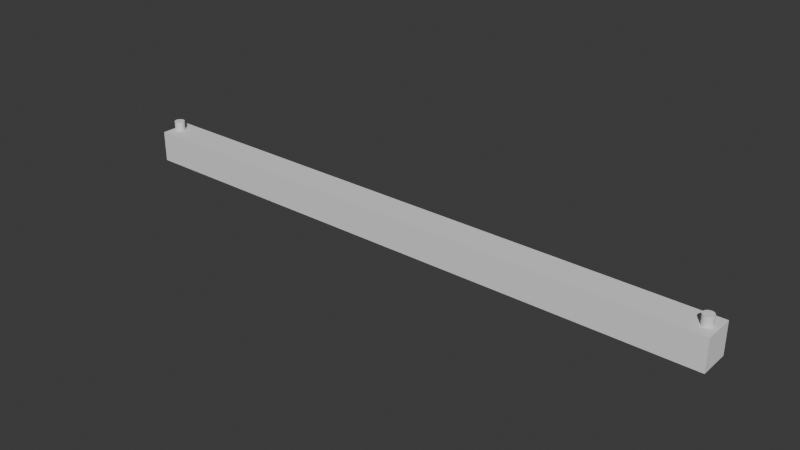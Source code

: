 # Source: lampv2.blend  (saved by Blender 4.3.32; exported with 4.5.12 LTS)
import bpy
from mathutils import Matrix  # noqa: F401  (used for matrix-valued properties, if any)

bpy.ops.wm.read_factory_settings(use_empty=True)
scene = bpy.context.scene
scene.name = 'Scene'

# ---- collections
col_collection = bpy.data.collections.new('Collection'); scene.collection.children.link(col_collection)

# ---- world
world_world = bpy.data.worlds.new('World'); scene.world = world_world
world_world.use_nodes = True; world_world.node_tree.nodes.clear()
_N = world_world.node_tree.nodes; _L = world_world.node_tree.links
n0 = _N.new('ShaderNodeOutputWorld'); n0.name = 'World Output'; n0.location = (300, 300)
n1 = _N.new('ShaderNodeBackground'); n1.name = 'Background'; n1.location = (10, 300)
n1.inputs[0].default_value = (0.05088, 0.05088, 0.05088, 1.0)
_L.new(n1.outputs[0], n0.inputs[0])
n0.is_active_output = True
world_world.color = (0.05088, 0.05088, 0.05088)
world_world.sun_shadow_jitter_overblur = 0.0

# ---- meshes
me_cylinder_001 = bpy.data.meshes.new('Cylinder.001')
me_cylinder_001.from_pydata([(-57.79, 1.0, -1.143), (-57.79, 1.0, 0.8565), (-57.59, 0.9808, -1.143), (-57.59, 0.9808, 0.8565), (-57.41, 0.9239, -1.143), (-57.41, 0.9239, 0.8565), (-57.23, 0.8315, -1.143), (-57.23, 0.8315, 0.8565), (-57.08, 0.7071, -1.143), (-57.08, 0.7071, 0.8565), (-56.96, 0.5556, -1.143), (-56.96, 0.5556, 0.8565), (-56.87, 0.3827, -1.143), (-56.87, 0.3827, 0.8565), (-56.81, 0.1951, -1.143), (-56.81, 0.1951, 0.8565), (-56.79, -6.274e-09, -1.143), (-56.79, -6.274e-09, 0.8565), (-56.81, -0.1951, -1.143), (-56.81, -0.1951, 0.8565), (-56.87, -0.3827, -1.143), (-56.87, -0.3827, 0.8565), (-56.96, -0.5556, -1.143), (-56.96, -0.5556, 0.8565), (-57.08, -0.7071, -1.143), (-57.08, -0.7071, 0.8565), (-57.23, -0.8315, -1.143), (-57.23, -0.8315, 0.8565), (-57.41, -0.9239, -1.143), (-57.41, -0.9239, 0.8565), (-57.59, -0.9808, -1.143), (-57.59, -0.9808, 0.8565), (-57.79, -1.0, -1.143), (-57.79, -1.0, 0.8565), (-57.98, -0.9808, -1.143), (-57.98, -0.9808, 0.8565), (-58.17, -0.9239, -1.143), (-58.17, -0.9239, 0.8565), (-58.34, -0.8315, -1.143), (-58.34, -0.8315, 0.8565), (-58.5, -0.7071, -1.143), (-58.5, -0.7071, 0.8565), (-58.62, -0.5556, -1.143), (-58.62, -0.5556, 0.8565), (-58.71, -0.3827, -1.143), (-58.71, -0.3827, 0.8565), (-58.77, -0.1951, -1.143), (-58.77, -0.1951, 0.8565), (-58.79, -6.274e-09, -1.143), (-58.79, -6.274e-09, 0.8565), (-58.77, 0.1951, -1.143), (-58.77, 0.1951, 0.8565), (-58.71, 0.3827, -1.143), (-58.71, 0.3827, 0.8565), (-58.62, 0.5556, -1.143), (-58.62, 0.5556, 0.8565), (-58.5, 0.7071, -1.143), (-58.5, 0.7071, 0.8565), (-58.34, 0.8315, -1.143), (-58.34, 0.8315, 0.8565), (-58.17, 0.9239, -1.143), (-58.17, 0.9239, 0.8565), (-57.98, 0.9808, -1.143), (-57.98, 0.9808, 0.8565), (-57.79, 1.0, -2.341), (-57.59, 0.9808, -2.341), (-57.41, 0.9239, -2.341), (-57.23, 0.8315, -2.341), (-57.08, 0.7071, -2.341), (-56.96, 0.5556, -2.341), (-56.87, 0.3827, -2.341), (-56.81, 0.1951, -2.341), (-56.79, -6.274e-09, -2.341), (-56.81, -0.1951, -2.341), (-56.87, -0.3827, -2.341), (-56.96, -0.5556, -2.341), (-57.08, -0.7071, -2.341), (-57.23, -0.8315, -2.341), (-57.41, -0.9239, -2.341), (-57.59, -0.9808, -2.341), (-57.79, -1.0, -2.341), (-57.98, -0.9808, -2.341), (-58.17, -0.9239, -2.341), (-58.34, -0.8315, -2.341), (-58.5, -0.7071, -2.341), (-58.62, -0.5556, -2.341), (-58.71, -0.3827, -2.341), (-58.77, -0.1951, -2.341), (-58.79, -6.274e-09, -2.341), (-58.77, 0.1951, -2.341), (-58.71, 0.3827, -2.341), (-58.62, 0.5556, -2.341), (-58.5, 0.7071, -2.341), (-58.34, 0.8315, -2.341), (-58.17, 0.9239, -2.341), (-57.98, 0.9808, -2.341), (-53.6, 3.06, 5.617), (-53.6, 3.06, -0.5037), (-53.6, -3.06, 5.617), (-53.6, -3.06, -0.5037), (-59.72, 3.06, 5.617), (-59.72, 3.06, -0.5037), (-59.72, -3.06, 5.617), (-59.72, -3.06, -0.5037), (59.24, 3.06, 5.617), (59.24, 3.06, -0.5037), (59.24, -3.06, 5.617), (59.24, -3.06, -0.5037), (0.5021, 1.18, 6.908), (0.5021, 1.18, 4.549), (0.5021, -1.18, 6.908), (0.5021, -1.18, 4.549), (-1.857, 1.18, 6.908), (-1.857, 1.18, 4.549), (-1.857, -1.18, 6.908), (-1.857, -1.18, 4.549), (55.9, 1.18, 6.908), (55.9, 1.18, 4.549), (55.9, -1.18, 6.908), (55.9, -1.18, 4.549), (-1.857, 1.18, 6.908), (-1.857, 1.18, 4.549), (-1.857, -1.18, 6.908), (-1.857, -1.18, 4.549), (-57.59, 1.18, 6.908), (-57.59, 1.18, 4.549), (-57.59, -1.18, 6.908), (-57.59, -1.18, 4.549), (57.81, 1.18, 6.908), (57.81, 1.18, 4.549), (57.81, -1.18, 6.908), (57.81, -1.18, 4.549), (57.84, 1.0, -1.143), (57.84, 1.0, 0.8565), (58.03, 0.9808, -1.143), (58.03, 0.9808, 0.8565), (58.22, 0.9239, -1.143), (58.22, 0.9239, 0.8565), (58.39, 0.8315, -1.143), (58.39, 0.8315, 0.8565), (58.54, 0.7071, -1.143), (58.54, 0.7071, 0.8565), (58.67, 0.5556, -1.143), (58.67, 0.5556, 0.8565), (58.76, 0.3827, -1.143), (58.76, 0.3827, 0.8565), (58.82, 0.1951, -1.143), (58.82, 0.1951, 0.8565), (58.84, -6.274e-09, -1.143), (58.84, -6.274e-09, 0.8565), (58.82, -0.1951, -1.143), (58.82, -0.1951, 0.8565), (58.76, -0.3827, -1.143), (58.76, -0.3827, 0.8565), (58.67, -0.5556, -1.143), (58.67, -0.5556, 0.8565), (58.54, -0.7071, -1.143), (58.54, -0.7071, 0.8565), (58.39, -0.8315, -1.143), (58.39, -0.8315, 0.8565), (58.22, -0.9239, -1.143), (58.22, -0.9239, 0.8565), (58.03, -0.9808, -1.143), (58.03, -0.9808, 0.8565), (57.84, -1.0, -1.143), (57.84, -1.0, 0.8565), (57.64, -0.9808, -1.143), (57.64, -0.9808, 0.8565), (57.45, -0.9239, -1.143), (57.45, -0.9239, 0.8565), (57.28, -0.8315, -1.143), (57.28, -0.8315, 0.8565), (57.13, -0.7071, -1.143), (57.13, -0.7071, 0.8565), (57.01, -0.5556, -1.143), (57.01, -0.5556, 0.8565), (56.91, -0.3827, -1.143), (56.91, -0.3827, 0.8565), (56.86, -0.1951, -1.143), (56.86, -0.1951, 0.8565), (56.84, -6.274e-09, -1.143), (56.84, -6.274e-09, 0.8565), (56.86, 0.1951, -1.143), (56.86, 0.1951, 0.8565), (56.91, 0.3827, -1.143), (56.91, 0.3827, 0.8565), (57.01, 0.5556, -1.143), (57.01, 0.5556, 0.8565), (57.13, 0.7071, -1.143), (57.13, 0.7071, 0.8565), (57.28, 0.8315, -1.143), (57.28, 0.8315, 0.8565), (57.45, 0.9239, -1.143), (57.45, 0.9239, 0.8565), (57.64, 0.9808, -1.143), (57.64, 0.9808, 0.8565), (57.84, 1.0, -2.341), (58.03, 0.9808, -2.341), (58.22, 0.9239, -2.341), (58.39, 0.8315, -2.341), (58.54, 0.7071, -2.341), (58.67, 0.5556, -2.341), (58.76, 0.3827, -2.341), (58.82, 0.1951, -2.341), (58.84, -6.274e-09, -2.341), (58.82, -0.1951, -2.341), (58.76, -0.3827, -2.341), (58.67, -0.5556, -2.341), (58.54, -0.7071, -2.341), (58.39, -0.8315, -2.341), (58.22, -0.9239, -2.341), (58.03, -0.9808, -2.341), (57.84, -1.0, -2.341), (57.64, -0.9808, -2.341), (57.45, -0.9239, -2.341), (57.28, -0.8315, -2.341), (57.13, -0.7071, -2.341), (57.01, -0.5556, -2.341), (56.91, -0.3827, -2.341), (56.86, -0.1951, -2.341), (56.84, -6.274e-09, -2.341), (56.86, 0.1951, -2.341), (56.91, 0.3827, -2.341), (57.01, 0.5556, -2.341), (57.13, 0.7071, -2.341), (57.28, 0.8315, -2.341), (57.45, 0.9239, -2.341), (57.64, 0.9808, -2.341)], [], [(0, 1, 3, 2), (2, 3, 5, 4), (4, 5, 7, 6), (6, 7, 9, 8), (8, 9, 11, 10), (10, 11, 13, 12), (12, 13, 15, 14), (14, 15, 17, 16), (16, 17, 19, 18), (18, 19, 21, 20), (20, 21, 23, 22), (22, 23, 25, 24), (24, 25, 27, 26), (26, 27, 29, 28), (28, 29, 31, 30), (30, 31, 33, 32), (32, 33, 35, 34), (34, 35, 37, 36), (36, 37, 39, 38), (38, 39, 41, 40), (40, 41, 43, 42), (42, 43, 45, 44), (44, 45, 47, 46), (46, 47, 49, 48), (48, 49, 51, 50), (50, 51, 53, 52), (52, 53, 55, 54), (54, 55, 57, 56), (56, 57, 59, 58), (58, 59, 61, 60), (3, 1, 63, 61, 59, 57, 55, 53, 51, 49, 47, 45, 43, 41, 39, 37, 35, 33, 31, 29, 27, 25, 23, 21, 19, 17, 15, 13, 11, 9, 7, 5), (60, 61, 63, 62), (62, 63, 1, 0), (26, 28, 78, 77), (64, 65, 66, 67, 68, 69, 70, 71, 72, 73, 74, 75, 76, 77, 78, 79, 80, 81, 82, 83, 84, 85, 86, 87, 88, 89, 90, 91, 92, 93, 94, 95), (44, 46, 87, 86), (0, 2, 65, 64), (62, 0, 64, 95), (18, 20, 74, 73), (36, 38, 83, 82), (54, 56, 92, 91), (10, 12, 70, 69), (28, 30, 79, 78), (46, 48, 88, 87), (2, 4, 66, 65), (20, 22, 75, 74), (38, 40, 84, 83), (56, 58, 93, 92), (12, 14, 71, 70), (30, 32, 80, 79), (48, 50, 89, 88), (4, 6, 67, 66), (22, 24, 76, 75), (40, 42, 85, 84), (58, 60, 94, 93), (14, 16, 72, 71), (32, 34, 81, 80), (50, 52, 90, 89), (6, 8, 68, 67), (24, 26, 77, 76), (42, 44, 86, 85), (60, 62, 95, 94), (16, 18, 73, 72), (34, 36, 82, 81), (52, 54, 91, 90), (8, 10, 69, 68), (97, 105, 107, 99), (98, 102, 103, 99), (102, 100, 101, 103), (100, 96, 97, 101), (98, 96, 100, 102), (103, 101, 97, 99), (104, 106, 107, 105), (98, 106, 104, 96), (99, 107, 106, 98), (96, 104, 105, 97), (111, 119, 118, 110), (110, 114, 115, 111), (113, 121, 120, 112), (112, 108, 109, 113), (110, 108, 112, 114), (115, 113, 109, 111), (117, 129, 131, 119), (108, 116, 117, 109), (109, 117, 119, 111), (110, 118, 116, 108), (122, 126, 127, 123), (112, 120, 122, 114), (115, 123, 121, 113), (114, 122, 123, 115), (126, 124, 125, 127), (121, 125, 124, 120), (120, 124, 126, 122), (123, 127, 125, 121), (128, 130, 131, 129), (118, 130, 128, 116), (119, 131, 130, 118), (116, 128, 129, 117), (132, 133, 135, 134), (134, 135, 137, 136), (136, 137, 139, 138), (138, 139, 141, 140), (140, 141, 143, 142), (142, 143, 145, 144), (144, 145, 147, 146), (146, 147, 149, 148), (148, 149, 151, 150), (150, 151, 153, 152), (152, 153, 155, 154), (154, 155, 157, 156), (156, 157, 159, 158), (158, 159, 161, 160), (160, 161, 163, 162), (162, 163, 165, 164), (164, 165, 167, 166), (166, 167, 169, 168), (168, 169, 171, 170), (170, 171, 173, 172), (172, 173, 175, 174), (174, 175, 177, 176), (176, 177, 179, 178), (178, 179, 181, 180), (180, 181, 183, 182), (182, 183, 185, 184), (184, 185, 187, 186), (186, 187, 189, 188), (188, 189, 191, 190), (190, 191, 193, 192), (135, 133, 195, 193, 191, 189, 187, 185, 183, 181, 179, 177, 175, 173, 171, 169, 167, 165, 163, 161, 159, 157, 155, 153, 151, 149, 147, 145, 143, 141, 139, 137), (192, 193, 195, 194), (194, 195, 133, 132), (158, 160, 210, 209), (196, 197, 198, 199, 200, 201, 202, 203, 204, 205, 206, 207, 208, 209, 210, 211, 212, 213, 214, 215, 216, 217, 218, 219, 220, 221, 222, 223, 224, 225, 226, 227), (176, 178, 219, 218), (132, 134, 197, 196), (194, 132, 196, 227), (150, 152, 206, 205), (168, 170, 215, 214), (186, 188, 224, 223), (142, 144, 202, 201), (160, 162, 211, 210), (178, 180, 220, 219), (134, 136, 198, 197), (152, 154, 207, 206), (170, 172, 216, 215), (188, 190, 225, 224), (144, 146, 203, 202), (162, 164, 212, 211), (180, 182, 221, 220), (136, 138, 199, 198), (154, 156, 208, 207), (172, 174, 217, 216), (190, 192, 226, 225), (146, 148, 204, 203), (164, 166, 213, 212), (182, 184, 222, 221), (138, 140, 200, 199), (156, 158, 209, 208), (174, 176, 218, 217), (192, 194, 227, 226), (148, 150, 205, 204), (166, 168, 214, 213), (184, 186, 223, 222), (140, 142, 201, 200)])
_uv = me_cylinder_001.uv_layers.new(name='UVMap')
_uv.uv.foreach_set('vector', [1.0, 0.5, 1.0, 1.0, 0.9688, 1.0, 0.9688, 0.5, 0.9688, 0.5, 0.9688, 1.0, 0.9375, 1.0, 0.9375, 0.5, 0.9375, 0.5, 0.9375, 1.0, 0.9062, 1.0, 0.9062, 0.5, 0.9062, 0.5, 0.9062, 1.0, 0.875, 1.0, 0.875, 0.5, 0.875, 0.5, 0.875, 1.0, 0.8438, 1.0, 0.8438, 0.5, 0.8438, 0.5, 0.8438, 1.0, 0.8125, 1.0, 0.8125, 0.5, 0.8125, 0.5, 0.8125, 1.0, 0.7812, 1.0, 0.7812, 0.5, 0.7812, 0.5, 0.7812, 1.0, 0.75, 1.0, 0.75, 0.5, 0.75, 0.5, 0.75, 1.0, 0.7188, 1.0, 0.7188, 0.5, 0.7188, 0.5, 0.7188, 1.0, 0.6875, 1.0, 0.6875, 0.5, 0.6875, 0.5, 0.6875, 1.0, 0.6562, 1.0, 0.6562, 0.5, 0.6562, 0.5, 0.6562, 1.0, 0.625, 1.0, 0.625, 0.5, 0.625, 0.5, 0.625, 1.0, 0.5938, 1.0, 0.5938, 0.5, 0.5938, 0.5, 0.5938, 1.0, 0.5625, 1.0, 0.5625, 0.5, 0.5625, 0.5, 0.5625, 1.0, 0.5312, 1.0, 0.5312, 0.5, 0.5312, 0.5, 0.5312, 1.0, 0.5, 1.0, 0.5, 0.5, 0.5, 0.5, 0.5, 1.0, 0.4688, 1.0, 0.4688, 0.5, 0.4688, 0.5, 0.4688, 1.0, 0.4375, 1.0, 0.4375, 0.5, 0.4375, 0.5, 0.4375, 1.0, 0.4062, 1.0, 0.4062, 0.5, 0.4062, 0.5, 0.4062, 1.0, 0.375, 1.0, 0.375, 0.5, 0.375, 0.5, 0.375, 1.0, 0.3438, 1.0, 0.3438, 0.5, 0.3438, 0.5, 0.3438, 1.0, 0.3125, 1.0, 0.3125, 0.5, 0.3125, 0.5, 0.3125, 1.0, 0.2812, 1.0, 0.2812, 0.5, 0.2812, 0.5, 0.2812, 1.0, 0.25, 1.0, 0.25, 0.5, 0.25, 0.5, 0.25, 1.0, 0.2188, 1.0, 0.2188, 0.5, 0.2188, 0.5, 0.2188, 1.0, 0.1875, 1.0, 0.1875, 0.5, 0.1875, 0.5, 0.1875, 1.0, 0.1562, 1.0, 0.1562, 0.5, 0.1562, 0.5, 0.1562, 1.0, 0.125, 1.0, 0.125, 0.5, 0.125, 0.5, 0.125, 1.0, 0.09375, 1.0, 0.09375, 0.5, 0.09375, 0.5, 0.09375, 1.0, 0.0625, 1.0, 0.0625, 0.5, 0.2968, 0.4854, 0.25, 0.49, 0.2032, 0.4854, 0.1582, 0.4717, 0.1167, 0.4496, 0.08029, 0.4197, 0.05045, 0.3833, 0.02827, 0.3418, 0.01461, 0.2968, 0.01, 0.25, 0.01461, 0.2032, 0.02827, 0.1582, 0.05045, 0.1167, 0.08029, 0.08029, 0.1167, 0.05045, 0.1582, 0.02827, 0.2032, 0.01461, 0.25, 0.01, 0.2968, 0.01461, 0.3418, 0.02827, 0.3833, 0.05045, 0.4197, 0.08029, 0.4496, 0.1167, 0.4717, 0.1582, 0.4854, 0.2032, 0.49, 0.25, 0.4854, 0.2968, 0.4717, 0.3418, 0.4496, 0.3833, 0.4197, 0.4197, 0.3833, 0.4496, 0.3418, 0.4717, 0.0625, 0.5, 0.0625, 1.0, 0.03125, 1.0, 0.03125, 0.5, 0.03125, 0.5, 0.03125, 1.0, 0.0, 1.0, 0.0, 0.5, 0.5938, 0.5, 0.5625, 0.5, 0.5625, 0.5, 0.5938, 0.5, 0.75, 0.49, 0.7968, 0.4854, 0.8418, 0.4717, 0.8833, 0.4496, 0.9197, 0.4197, 0.9496, 0.3833, 0.9717, 0.3418, 0.9854, 0.2968, 0.99, 0.25, 0.9854, 0.2032, 0.9717, 0.1582, 0.9496, 0.1167, 0.9197, 0.08029, 0.8833, 0.05045, 0.8418, 0.02827, 0.7968, 0.01461, 0.75, 0.01, 0.7032, 0.01461, 0.6582, 0.02827, 0.6167, 0.05045, 0.5803, 0.08029, 0.5504, 0.1167, 0.5283, 0.1582, 0.5146, 0.2032, 0.51, 0.25, 0.5146, 0.2968, 0.5283, 0.3418, 0.5504, 0.3833, 0.5803, 0.4197, 0.6167, 0.4496, 0.6582, 0.4717, 0.7032, 0.4854, 0.3125, 0.5, 0.2812, 0.5, 0.2812, 0.5, 0.3125, 0.5, 1.0, 0.5, 0.9688, 0.5, 0.9688, 0.5, 1.0, 0.5, 0.03125, 0.5, 0.0, 0.5, 0.0, 0.5, 0.03125, 0.5, 0.7188, 0.5, 0.6875, 0.5, 0.6875, 0.5, 0.7188, 0.5, 0.4375, 0.5, 0.4062, 0.5, 0.4062, 0.5, 0.4375, 0.5, 0.1562, 0.5, 0.125, 0.5, 0.125, 0.5, 0.1562, 0.5, 0.8438, 0.5, 0.8125, 0.5, 0.8125, 0.5, 0.8438, 0.5, 0.5625, 0.5, 0.5312, 0.5, 0.5312, 0.5, 0.5625, 0.5, 0.2812, 0.5, 0.25, 0.5, 0.25, 0.5, 0.2812, 0.5, 0.9688, 0.5, 0.9375, 0.5, 0.9375, 0.5, 0.9688, 0.5, 0.6875, 0.5, 0.6562, 0.5, 0.6562, 0.5, 0.6875, 0.5, 0.4062, 0.5, 0.375, 0.5, 0.375, 0.5, 0.4062, 0.5, 0.125, 0.5, 0.09375, 0.5, 0.09375, 0.5, 0.125, 0.5, 0.8125, 0.5, 0.7812, 0.5, 0.7812, 0.5, 0.8125, 0.5, 0.5312, 0.5, 0.5, 0.5, 0.5, 0.5, 0.5312, 0.5, 0.25, 0.5, 0.2188, 0.5, 0.2188, 0.5, 0.25, 0.5, 0.9375, 0.5, 0.9062, 0.5, 0.9062, 0.5, 0.9375, 0.5, 0.6562, 0.5, 0.625, 0.5, 0.625, 0.5, 0.6562, 0.5, 0.375, 0.5, 0.3438, 0.5, 0.3438, 0.5, 0.375, 0.5, 0.09375, 0.5, 0.0625, 0.5, 0.0625, 0.5, 0.09375, 0.5, 0.7812, 0.5, 0.75, 0.5, 0.75, 0.5, 0.7812, 0.5, 0.5, 0.5, 0.4688, 0.5, 0.4688, 0.5, 0.5, 0.5, 0.2188, 0.5, 0.1875, 0.5, 0.1875, 0.5, 0.2188, 0.5, 0.9062, 0.5, 0.875, 0.5, 0.875, 0.5, 0.9062, 0.5, 0.625, 0.5, 0.5938, 0.5, 0.5938, 0.5, 0.625, 0.5, 0.3438, 0.5, 0.3125, 0.5, 0.3125, 0.5, 0.3438, 0.5, 0.0625, 0.5, 0.03125, 0.5, 0.03125, 0.5, 0.0625, 0.5, 0.75, 0.5, 0.7188, 0.5, 0.7188, 0.5, 0.75, 0.5, 0.4688, 0.5, 0.4375, 0.5, 0.4375, 0.5, 0.4688, 0.5, 0.1875, 0.5, 0.1562, 0.5, 0.1562, 0.5, 0.1875, 0.5, 0.875, 0.5, 0.8438, 0.5, 0.8438, 0.5, 0.875, 0.5, 0.875, 0.75, 0.875, 0.75, 0.875, 0.5, 0.875, 0.5, 0.375, 0.25, 0.375, 0.5, 0.625, 0.5, 0.625, 0.25, 0.375, 0.5, 0.375, 0.75, 0.625, 0.75, 0.625, 0.5, 0.375, 0.75, 0.375, 1.0, 0.625, 1.0, 0.625, 0.75, 0.125, 0.5, 0.125, 0.75, 0.375, 0.75, 0.375, 0.5, 0.625, 0.5, 0.625, 0.75, 0.875, 0.75, 0.875, 0.5, 0.375, 0.0, 0.375, 0.25, 0.625, 0.25, 0.625, 0.0, 0.125, 0.5, 0.125, 0.5, 0.125, 0.75, 0.125, 0.75, 0.625, 0.25, 0.625, 0.25, 0.375, 0.25, 0.375, 0.25, 0.375, 1.0, 0.375, 1.0, 0.625, 1.0, 0.625, 1.0, 0.625, 0.25, 0.625, 0.25, 0.375, 0.25, 0.375, 0.25, 0.375, 0.25, 0.375, 0.5, 0.625, 0.5, 0.625, 0.25, 0.625, 0.75, 0.625, 0.75, 0.375, 0.75, 0.375, 0.75, 0.375, 0.75, 0.375, 1.0, 0.625, 1.0, 0.625, 0.75, 0.125, 0.5, 0.125, 0.75, 0.375, 0.75, 0.375, 0.5, 0.625, 0.5, 0.625, 0.75, 0.875, 0.75, 0.875, 0.5, 0.875, 0.75, 0.875, 0.75, 0.875, 0.5, 0.875, 0.5, 0.375, 1.0, 0.375, 1.0, 0.625, 1.0, 0.625, 1.0, 0.875, 0.75, 0.875, 0.75, 0.875, 0.5, 0.875, 0.5, 0.125, 0.5, 0.125, 0.5, 0.125, 0.75, 0.125, 0.75, 0.375, 0.5, 0.375, 0.5, 0.625, 0.5, 0.625, 0.5, 0.375, 0.75, 0.375, 0.75, 0.375, 0.5, 0.375, 0.5, 0.625, 0.5, 0.625, 0.5, 0.625, 0.75, 0.625, 0.75, 0.375, 0.5, 0.375, 0.5, 0.625, 0.5, 0.625, 0.5, 0.375, 0.5, 0.375, 0.75, 0.625, 0.75, 0.625, 0.5, 0.625, 0.75, 0.625, 0.75, 0.375, 0.75, 0.375, 0.75, 0.375, 0.75, 0.375, 0.75, 0.375, 0.5, 0.375, 0.5, 0.625, 0.5, 0.625, 0.5, 0.625, 0.75, 0.625, 0.75, 0.375, 0.0, 0.375, 0.25, 0.625, 0.25, 0.625, 0.0, 0.125, 0.5, 0.125, 0.5, 0.125, 0.75, 0.125, 0.75, 0.625, 0.25, 0.625, 0.25, 0.375, 0.25, 0.375, 0.25, 0.375, 1.0, 0.375, 1.0, 0.625, 1.0, 0.625, 1.0, 1.0, 0.5, 1.0, 1.0, 0.9688, 1.0, 0.9688, 0.5, 0.9688, 0.5, 0.9688, 1.0, 0.9375, 1.0, 0.9375, 0.5, 0.9375, 0.5, 0.9375, 1.0, 0.9062, 1.0, 0.9062, 0.5, 0.9062, 0.5, 0.9062, 1.0, 0.875, 1.0, 0.875, 0.5, 0.875, 0.5, 0.875, 1.0, 0.8438, 1.0, 0.8438, 0.5, 0.8438, 0.5, 0.8438, 1.0, 0.8125, 1.0, 0.8125, 0.5, 0.8125, 0.5, 0.8125, 1.0, 0.7812, 1.0, 0.7812, 0.5, 0.7812, 0.5, 0.7812, 1.0, 0.75, 1.0, 0.75, 0.5, 0.75, 0.5, 0.75, 1.0, 0.7188, 1.0, 0.7188, 0.5, 0.7188, 0.5, 0.7188, 1.0, 0.6875, 1.0, 0.6875, 0.5, 0.6875, 0.5, 0.6875, 1.0, 0.6562, 1.0, 0.6562, 0.5, 0.6562, 0.5, 0.6562, 1.0, 0.625, 1.0, 0.625, 0.5, 0.625, 0.5, 0.625, 1.0, 0.5938, 1.0, 0.5938, 0.5, 0.5938, 0.5, 0.5938, 1.0, 0.5625, 1.0, 0.5625, 0.5, 0.5625, 0.5, 0.5625, 1.0, 0.5312, 1.0, 0.5312, 0.5, 0.5312, 0.5, 0.5312, 1.0, 0.5, 1.0, 0.5, 0.5, 0.5, 0.5, 0.5, 1.0, 0.4688, 1.0, 0.4688, 0.5, 0.4688, 0.5, 0.4688, 1.0, 0.4375, 1.0, 0.4375, 0.5, 0.4375, 0.5, 0.4375, 1.0, 0.4062, 1.0, 0.4062, 0.5, 0.4062, 0.5, 0.4062, 1.0, 0.375, 1.0, 0.375, 0.5, 0.375, 0.5, 0.375, 1.0, 0.3438, 1.0, 0.3438, 0.5, 0.3438, 0.5, 0.3438, 1.0, 0.3125, 1.0, 0.3125, 0.5, 0.3125, 0.5, 0.3125, 1.0, 0.2812, 1.0, 0.2812, 0.5, 0.2812, 0.5, 0.2812, 1.0, 0.25, 1.0, 0.25, 0.5, 0.25, 0.5, 0.25, 1.0, 0.2188, 1.0, 0.2188, 0.5, 0.2188, 0.5, 0.2188, 1.0, 0.1875, 1.0, 0.1875, 0.5, 0.1875, 0.5, 0.1875, 1.0, 0.1562, 1.0, 0.1562, 0.5, 0.1562, 0.5, 0.1562, 1.0, 0.125, 1.0, 0.125, 0.5, 0.125, 0.5, 0.125, 1.0, 0.09375, 1.0, 0.09375, 0.5, 0.09375, 0.5, 0.09375, 1.0, 0.0625, 1.0, 0.0625, 0.5, 0.2968, 0.4854, 0.25, 0.49, 0.2032, 0.4854, 0.1582, 0.4717, 0.1167, 0.4496, 0.08029, 0.4197, 0.05045, 0.3833, 0.02827, 0.3418, 0.01461, 0.2968, 0.01, 0.25, 0.01461, 0.2032, 0.02827, 0.1582, 0.05045, 0.1167, 0.08029, 0.08029, 0.1167, 0.05045, 0.1582, 0.02827, 0.2032, 0.01461, 0.25, 0.01, 0.2968, 0.01461, 0.3418, 0.02827, 0.3833, 0.05045, 0.4197, 0.08029, 0.4496, 0.1167, 0.4717, 0.1582, 0.4854, 0.2032, 0.49, 0.25, 0.4854, 0.2968, 0.4717, 0.3418, 0.4496, 0.3833, 0.4197, 0.4197, 0.3833, 0.4496, 0.3418, 0.4717, 0.0625, 0.5, 0.0625, 1.0, 0.03125, 1.0, 0.03125, 0.5, 0.03125, 0.5, 0.03125, 1.0, 0.0, 1.0, 0.0, 0.5, 0.5938, 0.5, 0.5625, 0.5, 0.5625, 0.5, 0.5938, 0.5, 0.75, 0.49, 0.7968, 0.4854, 0.8418, 0.4717, 0.8833, 0.4496, 0.9197, 0.4197, 0.9496, 0.3833, 0.9717, 0.3418, 0.9854, 0.2968, 0.99, 0.25, 0.9854, 0.2032, 0.9717, 0.1582, 0.9496, 0.1167, 0.9197, 0.08029, 0.8833, 0.05045, 0.8418, 0.02827, 0.7968, 0.01461, 0.75, 0.01, 0.7032, 0.01461, 0.6582, 0.02827, 0.6167, 0.05045, 0.5803, 0.08029, 0.5504, 0.1167, 0.5283, 0.1582, 0.5146, 0.2032, 0.51, 0.25, 0.5146, 0.2968, 0.5283, 0.3418, 0.5504, 0.3833, 0.5803, 0.4197, 0.6167, 0.4496, 0.6582, 0.4717, 0.7032, 0.4854, 0.3125, 0.5, 0.2812, 0.5, 0.2812, 0.5, 0.3125, 0.5, 1.0, 0.5, 0.9688, 0.5, 0.9688, 0.5, 1.0, 0.5, 0.03125, 0.5, 0.0, 0.5, 0.0, 0.5, 0.03125, 0.5, 0.7188, 0.5, 0.6875, 0.5, 0.6875, 0.5, 0.7188, 0.5, 0.4375, 0.5, 0.4062, 0.5, 0.4062, 0.5, 0.4375, 0.5, 0.1562, 0.5, 0.125, 0.5, 0.125, 0.5, 0.1562, 0.5, 0.8438, 0.5, 0.8125, 0.5, 0.8125, 0.5, 0.8438, 0.5, 0.5625, 0.5, 0.5312, 0.5, 0.5312, 0.5, 0.5625, 0.5, 0.2812, 0.5, 0.25, 0.5, 0.25, 0.5, 0.2812, 0.5, 0.9688, 0.5, 0.9375, 0.5, 0.9375, 0.5, 0.9688, 0.5, 0.6875, 0.5, 0.6562, 0.5, 0.6562, 0.5, 0.6875, 0.5, 0.4062, 0.5, 0.375, 0.5, 0.375, 0.5, 0.4062, 0.5, 0.125, 0.5, 0.09375, 0.5, 0.09375, 0.5, 0.125, 0.5, 0.8125, 0.5, 0.7812, 0.5, 0.7812, 0.5, 0.8125, 0.5, 0.5312, 0.5, 0.5, 0.5, 0.5, 0.5, 0.5312, 0.5, 0.25, 0.5, 0.2188, 0.5, 0.2188, 0.5, 0.25, 0.5, 0.9375, 0.5, 0.9062, 0.5, 0.9062, 0.5, 0.9375, 0.5, 0.6562, 0.5, 0.625, 0.5, 0.625, 0.5, 0.6562, 0.5, 0.375, 0.5, 0.3438, 0.5, 0.3438, 0.5, 0.375, 0.5, 0.09375, 0.5, 0.0625, 0.5, 0.0625, 0.5, 0.09375, 0.5, 0.7812, 0.5, 0.75, 0.5, 0.75, 0.5, 0.7812, 0.5, 0.5, 0.5, 0.4688, 0.5, 0.4688, 0.5, 0.5, 0.5, 0.2188, 0.5, 0.1875, 0.5, 0.1875, 0.5, 0.2188, 0.5, 0.9062, 0.5, 0.875, 0.5, 0.875, 0.5, 0.9062, 0.5, 0.625, 0.5, 0.5938, 0.5, 0.5938, 0.5, 0.625, 0.5, 0.3438, 0.5, 0.3125, 0.5, 0.3125, 0.5, 0.3438, 0.5, 0.0625, 0.5, 0.03125, 0.5, 0.03125, 0.5, 0.0625, 0.5, 0.75, 0.5, 0.7188, 0.5, 0.7188, 0.5, 0.75, 0.5, 0.4688, 0.5, 0.4375, 0.5, 0.4375, 0.5, 0.4688, 0.5, 0.1875, 0.5, 0.1562, 0.5, 0.1562, 0.5, 0.1875, 0.5, 0.875, 0.5, 0.8438, 0.5, 0.8438, 0.5, 0.875, 0.5])
me_cylinder_001.update()

# ---- objects
ob_cylinder_001 = bpy.data.objects.new('Cylinder.001', me_cylinder_001)

# ---- transforms, parenting, visibility, modifiers, constraints
ob_cylinder_001.location = (-0.04881, -4.521e-10, -0.01034)
ob_cylinder_001.scale = (-0.07205, -0.07205, -0.07205)

# ---- collection membership
col_collection.objects.link(ob_cylinder_001)

# ---- scene / render settings (as saved in the file)
scene.frame_start = 1; scene.frame_end = 250; scene.frame_set(1)
scene.render.engine = 'BLENDER_EEVEE_NEXT'
bpy.context.view_layer.update()

# ---- added for rendering (the .blend has no active camera and no usable light): camera, sun
cam_auto = bpy.data.cameras.new('AutoCamera')
cam_auto.lens = 50.0
cam_auto.sensor_width = 36.0
cam_auto.clip_end = 1000.0
ob_auto_camera = bpy.data.objects.new('AutoCamera', cam_auto)
scene.collection.objects.link(ob_auto_camera)
ob_auto_camera.location = (7.93365, -9.55821, 6.19725)
ob_auto_camera.rotation_euler = (1.09748, -7.21219e-08, 0.694738)
scene.camera = ob_auto_camera
light_auto_sun = bpy.data.lights.new('AutoSun', 'SUN')
light_auto_sun.energy = 3.0
light_auto_sun.angle = 0.0523599
ob_auto_sun = bpy.data.objects.new('AutoSun', light_auto_sun)
scene.collection.objects.link(ob_auto_sun)
ob_auto_sun.rotation_euler = (0.872665, 0.174533, 0.523599)
bpy.context.view_layer.update()
